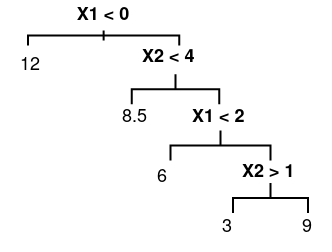

The diagram above was exported from draw.io. Its source (the exported page's mxGraphModel, read from the mxfile embedded in the PNG):
<mxGraphModel dx="798" dy="517" grid="1" gridSize="10" guides="1" tooltips="1" connect="1" arrows="1" fold="1" page="1" pageScale="1" pageWidth="850" pageHeight="1100" math="0" shadow="0">
  <root>
    <mxCell id="0" />
    <mxCell id="1" parent="0" />
    <mxCell id="VNsp53s4gtV32DaU4s7R-19" value="" style="strokeWidth=2;html=1;shape=mxgraph.flowchart.annotation_1;align=left;pointerEvents=1;rotation=90;" vertex="1" parent="1">
      <mxGeometry x="438.13" y="54.38" width="10" height="151.25" as="geometry" />
    </mxCell>
    <mxCell id="VNsp53s4gtV32DaU4s7R-20" value="&lt;font style=&quot;font-size: 18px&quot;&gt;&lt;b&gt;X1 &amp;lt; 0&lt;/b&gt;&lt;/font&gt;" style="text;html=1;strokeColor=none;fillColor=none;align=center;verticalAlign=middle;whiteSpace=wrap;rounded=0;" vertex="1" parent="1">
      <mxGeometry x="413.13" y="90" width="60" height="30" as="geometry" />
    </mxCell>
    <mxCell id="VNsp53s4gtV32DaU4s7R-21" value="&lt;font style=&quot;font-size: 18px&quot;&gt;&lt;b&gt;X2 &amp;lt; 4&lt;br&gt;&lt;/b&gt;&lt;/font&gt;" style="text;whiteSpace=wrap;html=1;fontSize=18;" vertex="1" parent="1">
      <mxGeometry x="480" y="130" width="80" height="40" as="geometry" />
    </mxCell>
    <mxCell id="VNsp53s4gtV32DaU4s7R-22" value="" style="strokeWidth=2;html=1;shape=mxgraph.flowchart.annotation_2;align=left;labelPosition=right;pointerEvents=1;fontSize=18;rotation=90;" vertex="1" parent="1">
      <mxGeometry x="500" y="135" width="30" height="87.5" as="geometry" />
    </mxCell>
    <mxCell id="VNsp53s4gtV32DaU4s7R-23" value="&lt;font style=&quot;font-size: 18px&quot;&gt;&lt;b&gt;X1 &amp;lt; 2&lt;br&gt;&lt;/b&gt;&lt;/font&gt;" style="text;whiteSpace=wrap;html=1;fontSize=18;" vertex="1" parent="1">
      <mxGeometry x="530" y="190" width="80" height="40" as="geometry" />
    </mxCell>
    <mxCell id="VNsp53s4gtV32DaU4s7R-24" value="" style="strokeWidth=2;html=1;shape=mxgraph.flowchart.annotation_2;align=left;labelPosition=right;pointerEvents=1;fontSize=18;rotation=90;" vertex="1" parent="1">
      <mxGeometry x="545" y="185" width="30" height="100" as="geometry" />
    </mxCell>
    <mxCell id="VNsp53s4gtV32DaU4s7R-25" value="&lt;font style=&quot;font-size: 18px&quot;&gt;&lt;b&gt;X2 &amp;gt; 1&lt;br&gt;&lt;/b&gt;&lt;/font&gt;" style="text;whiteSpace=wrap;html=1;fontSize=18;" vertex="1" parent="1">
      <mxGeometry x="580" y="245" width="80" height="40" as="geometry" />
    </mxCell>
    <mxCell id="VNsp53s4gtV32DaU4s7R-26" value="" style="strokeWidth=2;html=1;shape=mxgraph.flowchart.annotation_2;align=left;labelPosition=right;pointerEvents=1;fontSize=18;rotation=90;" vertex="1" parent="1">
      <mxGeometry x="595" y="250" width="30" height="75" as="geometry" />
    </mxCell>
    <mxCell id="VNsp53s4gtV32DaU4s7R-27" value="" style="line;strokeWidth=2;direction=south;html=1;fontSize=18;" vertex="1" parent="1">
      <mxGeometry x="438.13" y="120" width="10" height="10" as="geometry" />
    </mxCell>
    <mxCell id="VNsp53s4gtV32DaU4s7R-28" value="12" style="text;html=1;strokeColor=none;fillColor=none;align=center;verticalAlign=middle;whiteSpace=wrap;rounded=0;fontSize=18;" vertex="1" parent="1">
      <mxGeometry x="340" y="140" width="60" height="30" as="geometry" />
    </mxCell>
    <mxCell id="VNsp53s4gtV32DaU4s7R-29" value="8.5" style="text;whiteSpace=wrap;html=1;fontSize=18;" vertex="1" parent="1">
      <mxGeometry x="460" y="190" width="50" height="40" as="geometry" />
    </mxCell>
    <mxCell id="VNsp53s4gtV32DaU4s7R-30" value="6" style="text;whiteSpace=wrap;html=1;fontSize=18;" vertex="1" parent="1">
      <mxGeometry x="495" y="250" width="50" height="40" as="geometry" />
    </mxCell>
    <mxCell id="VNsp53s4gtV32DaU4s7R-31" value="3" style="text;whiteSpace=wrap;html=1;fontSize=18;" vertex="1" parent="1">
      <mxGeometry x="560" y="300" width="50" height="40" as="geometry" />
    </mxCell>
    <mxCell id="VNsp53s4gtV32DaU4s7R-32" value="9" style="text;whiteSpace=wrap;html=1;fontSize=18;" vertex="1" parent="1">
      <mxGeometry x="640" y="300" width="30" height="40" as="geometry" />
    </mxCell>
  </root>
</mxGraphModel>